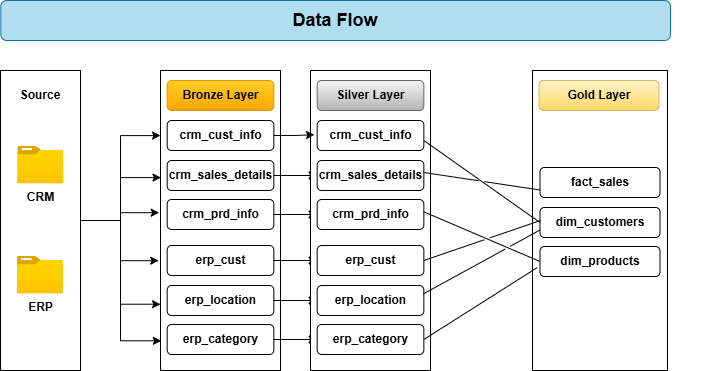

The diagram above was exported from draw.io. Its source (the exported page's mxGraphModel, read from the mxfile embedded in the PNG):
<mxGraphModel dx="772" dy="501" grid="1" gridSize="10" guides="1" tooltips="1" connect="1" arrows="1" fold="1" page="1" pageScale="1" pageWidth="850" pageHeight="1100" math="0" shadow="0">
  <root>
    <mxCell id="0" />
    <mxCell id="1" parent="0" />
    <mxCell id="MGTK8R0EWNQ-uTqi8eFL-27" connectable="0" parent="1" style="group" value="" vertex="1">
      <mxGeometry height="370" width="710" x="40" y="50" as="geometry" />
    </mxCell>
    <mxCell id="MGTK8R0EWNQ-uTqi8eFL-1" parent="MGTK8R0EWNQ-uTqi8eFL-27" style="rounded=0;whiteSpace=wrap;html=1;" value="" vertex="1">
      <mxGeometry height="300" width="80" y="70" as="geometry" />
    </mxCell>
    <mxCell id="MGTK8R0EWNQ-uTqi8eFL-2" parent="MGTK8R0EWNQ-uTqi8eFL-27" style="image;aspect=fixed;html=1;points=[];align=center;fontSize=12;image=img/lib/azure2/general/Folder_Blank.svg;" value="&lt;b&gt;CRM&lt;/b&gt;" vertex="1">
      <mxGeometry height="37.33333333333334" width="46" x="17.333333333333332" y="146" as="geometry" />
    </mxCell>
    <mxCell id="MGTK8R0EWNQ-uTqi8eFL-3" parent="MGTK8R0EWNQ-uTqi8eFL-27" style="image;aspect=fixed;html=1;points=[];align=center;fontSize=12;image=img/lib/azure2/general/Folder_Blank.svg;" value="&lt;b&gt;ERP&lt;/b&gt;" vertex="1">
      <mxGeometry height="37.33333333333334" width="46" x="16.999999999999996" y="256" as="geometry" />
    </mxCell>
    <mxCell id="MGTK8R0EWNQ-uTqi8eFL-4" parent="MGTK8R0EWNQ-uTqi8eFL-27" style="rounded=0;whiteSpace=wrap;html=1;" value="" vertex="1">
      <mxGeometry height="300" width="120" x="160" y="70" as="geometry" />
    </mxCell>
    <mxCell id="MGTK8R0EWNQ-uTqi8eFL-5" parent="MGTK8R0EWNQ-uTqi8eFL-27" style="rounded=1;whiteSpace=wrap;html=1;fillColor=#ffcd28;gradientColor=#ffa500;strokeColor=#d79b00;" value="&lt;b&gt;Bronze Layer&lt;/b&gt;" vertex="1">
      <mxGeometry height="30" width="106.66666666666666" x="166.66666666666666" y="80" as="geometry" />
    </mxCell>
    <mxCell id="MGTK8R0EWNQ-uTqi8eFL-6" parent="MGTK8R0EWNQ-uTqi8eFL-27" style="rounded=1;whiteSpace=wrap;html=1;" value="&lt;b&gt;crm_cust_info&lt;/b&gt;" vertex="1">
      <mxGeometry height="30" width="106.66666666666666" x="166.66666666666666" y="120" as="geometry" />
    </mxCell>
    <mxCell id="MGTK8R0EWNQ-uTqi8eFL-42" edge="1" parent="MGTK8R0EWNQ-uTqi8eFL-27" source="MGTK8R0EWNQ-uTqi8eFL-7" style="edgeStyle=orthogonalEdgeStyle;rounded=0;orthogonalLoop=1;jettySize=auto;html=1;entryX=0;entryY=0.5;entryDx=0;entryDy=0;" target="MGTK8R0EWNQ-uTqi8eFL-35">
      <mxGeometry relative="1" as="geometry" />
    </mxCell>
    <mxCell id="MGTK8R0EWNQ-uTqi8eFL-7" parent="MGTK8R0EWNQ-uTqi8eFL-27" style="rounded=1;whiteSpace=wrap;html=1;" value="&lt;b&gt;crm_sales_details&lt;/b&gt;" vertex="1">
      <mxGeometry height="30" width="106.66666666666666" x="166.66666666666666" y="160" as="geometry" />
    </mxCell>
    <mxCell id="MGTK8R0EWNQ-uTqi8eFL-43" edge="1" parent="MGTK8R0EWNQ-uTqi8eFL-27" source="MGTK8R0EWNQ-uTqi8eFL-8" style="edgeStyle=orthogonalEdgeStyle;rounded=0;orthogonalLoop=1;jettySize=auto;html=1;entryX=0;entryY=0.5;entryDx=0;entryDy=0;" target="MGTK8R0EWNQ-uTqi8eFL-36">
      <mxGeometry relative="1" as="geometry" />
    </mxCell>
    <mxCell id="MGTK8R0EWNQ-uTqi8eFL-8" parent="MGTK8R0EWNQ-uTqi8eFL-27" style="rounded=1;whiteSpace=wrap;html=1;" value="&lt;b&gt;crm_prd_info&lt;/b&gt;" vertex="1">
      <mxGeometry height="30" width="106.66666666666666" x="166.66666666666666" y="199" as="geometry" />
    </mxCell>
    <mxCell id="MGTK8R0EWNQ-uTqi8eFL-46" edge="1" parent="MGTK8R0EWNQ-uTqi8eFL-27" source="MGTK8R0EWNQ-uTqi8eFL-9" style="edgeStyle=orthogonalEdgeStyle;rounded=0;orthogonalLoop=1;jettySize=auto;html=1;entryX=0;entryY=0.5;entryDx=0;entryDy=0;" target="MGTK8R0EWNQ-uTqi8eFL-39">
      <mxGeometry relative="1" as="geometry" />
    </mxCell>
    <mxCell id="MGTK8R0EWNQ-uTqi8eFL-9" parent="MGTK8R0EWNQ-uTqi8eFL-27" style="rounded=1;whiteSpace=wrap;html=1;" value="&lt;b&gt;erp_category&lt;/b&gt;" vertex="1">
      <mxGeometry height="30" width="106.66666666666666" x="166.66666666666666" y="324" as="geometry" />
    </mxCell>
    <mxCell id="MGTK8R0EWNQ-uTqi8eFL-44" edge="1" parent="MGTK8R0EWNQ-uTqi8eFL-27" source="MGTK8R0EWNQ-uTqi8eFL-10" style="edgeStyle=orthogonalEdgeStyle;rounded=0;orthogonalLoop=1;jettySize=auto;html=1;entryX=0;entryY=0.5;entryDx=0;entryDy=0;" target="MGTK8R0EWNQ-uTqi8eFL-37">
      <mxGeometry relative="1" as="geometry" />
    </mxCell>
    <mxCell id="MGTK8R0EWNQ-uTqi8eFL-10" parent="MGTK8R0EWNQ-uTqi8eFL-27" style="rounded=1;whiteSpace=wrap;html=1;" value="&lt;b&gt;erp_cust&lt;/b&gt;" vertex="1">
      <mxGeometry height="30" width="106.66666666666666" x="166.66666666666666" y="245" as="geometry" />
    </mxCell>
    <mxCell id="MGTK8R0EWNQ-uTqi8eFL-45" edge="1" parent="MGTK8R0EWNQ-uTqi8eFL-27" source="MGTK8R0EWNQ-uTqi8eFL-11" style="edgeStyle=orthogonalEdgeStyle;rounded=0;orthogonalLoop=1;jettySize=auto;html=1;entryX=0;entryY=0.5;entryDx=0;entryDy=0;" target="MGTK8R0EWNQ-uTqi8eFL-38">
      <mxGeometry relative="1" as="geometry" />
    </mxCell>
    <mxCell id="MGTK8R0EWNQ-uTqi8eFL-11" parent="MGTK8R0EWNQ-uTqi8eFL-27" style="rounded=1;whiteSpace=wrap;html=1;" value="&lt;b&gt;erp_location&lt;/b&gt;" vertex="1">
      <mxGeometry height="30" width="106.66666666666666" x="166.66666666666666" y="285" as="geometry" />
    </mxCell>
    <mxCell id="MGTK8R0EWNQ-uTqi8eFL-20" edge="1" parent="MGTK8R0EWNQ-uTqi8eFL-27" source="MGTK8R0EWNQ-uTqi8eFL-1" style="edgeStyle=orthogonalEdgeStyle;rounded=0;orthogonalLoop=1;jettySize=auto;html=1;entryX=0;entryY=0.217;entryDx=0;entryDy=0;entryPerimeter=0;" target="MGTK8R0EWNQ-uTqi8eFL-4">
      <mxGeometry relative="1" as="geometry" />
    </mxCell>
    <mxCell id="MGTK8R0EWNQ-uTqi8eFL-21" edge="1" parent="MGTK8R0EWNQ-uTqi8eFL-27" source="MGTK8R0EWNQ-uTqi8eFL-1" style="edgeStyle=orthogonalEdgeStyle;rounded=0;orthogonalLoop=1;jettySize=auto;html=1;entryX=0.004;entryY=0.357;entryDx=0;entryDy=0;entryPerimeter=0;" target="MGTK8R0EWNQ-uTqi8eFL-4">
      <mxGeometry relative="1" as="geometry" />
    </mxCell>
    <mxCell id="MGTK8R0EWNQ-uTqi8eFL-22" edge="1" parent="MGTK8R0EWNQ-uTqi8eFL-27" source="MGTK8R0EWNQ-uTqi8eFL-1" style="edgeStyle=orthogonalEdgeStyle;rounded=0;orthogonalLoop=1;jettySize=auto;html=1;entryX=-0.011;entryY=0.474;entryDx=0;entryDy=0;entryPerimeter=0;" target="MGTK8R0EWNQ-uTqi8eFL-4">
      <mxGeometry relative="1" as="geometry" />
    </mxCell>
    <mxCell id="MGTK8R0EWNQ-uTqi8eFL-23" edge="1" parent="MGTK8R0EWNQ-uTqi8eFL-27" source="MGTK8R0EWNQ-uTqi8eFL-1" style="edgeStyle=orthogonalEdgeStyle;rounded=0;orthogonalLoop=1;jettySize=auto;html=1;entryX=-0.015;entryY=0.634;entryDx=0;entryDy=0;entryPerimeter=0;" target="MGTK8R0EWNQ-uTqi8eFL-4">
      <mxGeometry relative="1" as="geometry" />
    </mxCell>
    <mxCell id="MGTK8R0EWNQ-uTqi8eFL-24" edge="1" parent="MGTK8R0EWNQ-uTqi8eFL-27" source="MGTK8R0EWNQ-uTqi8eFL-1" style="edgeStyle=orthogonalEdgeStyle;rounded=0;orthogonalLoop=1;jettySize=auto;html=1;entryX=0;entryY=0.779;entryDx=0;entryDy=0;entryPerimeter=0;" target="MGTK8R0EWNQ-uTqi8eFL-4">
      <mxGeometry relative="1" as="geometry" />
    </mxCell>
    <mxCell id="MGTK8R0EWNQ-uTqi8eFL-25" edge="1" parent="MGTK8R0EWNQ-uTqi8eFL-27" source="MGTK8R0EWNQ-uTqi8eFL-1" style="edgeStyle=orthogonalEdgeStyle;rounded=0;orthogonalLoop=1;jettySize=auto;html=1;entryX=0.007;entryY=0.901;entryDx=0;entryDy=0;entryPerimeter=0;" target="MGTK8R0EWNQ-uTqi8eFL-4">
      <mxGeometry relative="1" as="geometry" />
    </mxCell>
    <mxCell id="MGTK8R0EWNQ-uTqi8eFL-26" parent="MGTK8R0EWNQ-uTqi8eFL-27" style="rounded=1;whiteSpace=wrap;html=1;fillColor=#b1ddf0;strokeColor=#10739e;" value="&lt;b&gt;&lt;font style=&quot;font-size: 18px;&quot;&gt;Data Flow&lt;/font&gt;&lt;/b&gt;" vertex="1">
      <mxGeometry height="40" width="669.67" x="0.33" as="geometry" />
    </mxCell>
    <mxCell id="MGTK8R0EWNQ-uTqi8eFL-31" parent="MGTK8R0EWNQ-uTqi8eFL-27" style="rounded=0;whiteSpace=wrap;html=1;strokeColor=none;fillColor=none;" value="&lt;b&gt;Source&lt;/b&gt;" vertex="1">
      <mxGeometry height="30" width="60" x="10.333333333333332" y="80" as="geometry" />
    </mxCell>
    <mxCell id="MGTK8R0EWNQ-uTqi8eFL-32" parent="MGTK8R0EWNQ-uTqi8eFL-27" style="rounded=1;whiteSpace=wrap;html=1;fillColor=#ffcd28;gradientColor=#ffa500;strokeColor=#d79b00;" value="&lt;b&gt;Bronze Layer&lt;/b&gt;" vertex="1">
      <mxGeometry height="30" width="106.66666666666666" x="316.66666666666663" y="80" as="geometry" />
    </mxCell>
    <mxCell id="MGTK8R0EWNQ-uTqi8eFL-33" parent="MGTK8R0EWNQ-uTqi8eFL-27" style="rounded=0;whiteSpace=wrap;html=1;" value="" vertex="1">
      <mxGeometry height="300" width="120" x="310" y="70" as="geometry" />
    </mxCell>
    <mxCell id="MGTK8R0EWNQ-uTqi8eFL-34" parent="MGTK8R0EWNQ-uTqi8eFL-27" style="rounded=1;whiteSpace=wrap;html=1;" value="&lt;b&gt;crm_cust_info&lt;/b&gt;" vertex="1">
      <mxGeometry height="30" width="106.66666666666666" x="316.66666666666663" y="120" as="geometry" />
    </mxCell>
    <mxCell id="MGTK8R0EWNQ-uTqi8eFL-35" parent="MGTK8R0EWNQ-uTqi8eFL-27" style="rounded=1;whiteSpace=wrap;html=1;" value="&lt;b&gt;crm_sales_details&lt;/b&gt;" vertex="1">
      <mxGeometry height="30" width="106.66666666666666" x="316.66666666666663" y="160" as="geometry" />
    </mxCell>
    <mxCell id="MGTK8R0EWNQ-uTqi8eFL-36" parent="MGTK8R0EWNQ-uTqi8eFL-27" style="rounded=1;whiteSpace=wrap;html=1;" value="&lt;b&gt;crm_prd_info&lt;/b&gt;" vertex="1">
      <mxGeometry height="30" width="106.66666666666666" x="316.66666666666663" y="199" as="geometry" />
    </mxCell>
    <mxCell id="MGTK8R0EWNQ-uTqi8eFL-37" parent="MGTK8R0EWNQ-uTqi8eFL-27" style="rounded=1;whiteSpace=wrap;html=1;" value="&lt;b&gt;erp_cust&lt;/b&gt;" vertex="1">
      <mxGeometry height="30" width="106.66666666666666" x="316.66666666666663" y="245" as="geometry" />
    </mxCell>
    <mxCell id="MGTK8R0EWNQ-uTqi8eFL-38" parent="MGTK8R0EWNQ-uTqi8eFL-27" style="rounded=1;whiteSpace=wrap;html=1;" value="&lt;b&gt;erp_location&lt;/b&gt;" vertex="1">
      <mxGeometry height="30" width="106.66666666666666" x="316.66666666666663" y="285" as="geometry" />
    </mxCell>
    <mxCell id="MGTK8R0EWNQ-uTqi8eFL-39" parent="MGTK8R0EWNQ-uTqi8eFL-27" style="rounded=1;whiteSpace=wrap;html=1;" value="&lt;b&gt;erp_category&lt;/b&gt;" vertex="1">
      <mxGeometry height="30" width="106.66666666666666" x="316.66666666666663" y="324" as="geometry" />
    </mxCell>
    <mxCell id="MGTK8R0EWNQ-uTqi8eFL-40" parent="MGTK8R0EWNQ-uTqi8eFL-27" style="rounded=1;whiteSpace=wrap;html=1;fillColor=#f5f5f5;gradientColor=#b3b3b3;strokeColor=#666666;" value="&lt;b&gt;Silver Layer&lt;/b&gt;" vertex="1">
      <mxGeometry height="30" width="106.66666666666666" x="316.66666666666663" y="80" as="geometry" />
    </mxCell>
    <mxCell id="MGTK8R0EWNQ-uTqi8eFL-41" edge="1" parent="MGTK8R0EWNQ-uTqi8eFL-27" source="MGTK8R0EWNQ-uTqi8eFL-6" style="edgeStyle=orthogonalEdgeStyle;rounded=0;orthogonalLoop=1;jettySize=auto;html=1;entryX=0.033;entryY=0.214;entryDx=0;entryDy=0;entryPerimeter=0;" target="MGTK8R0EWNQ-uTqi8eFL-33">
      <mxGeometry relative="1" as="geometry" />
    </mxCell>
    <mxCell id="MGTK8R0EWNQ-uTqi8eFL-64" connectable="0" parent="MGTK8R0EWNQ-uTqi8eFL-27" style="group" value="" vertex="1">
      <mxGeometry height="300" width="135" x="531" y="70" as="geometry" />
    </mxCell>
    <mxCell id="MGTK8R0EWNQ-uTqi8eFL-48" parent="MGTK8R0EWNQ-uTqi8eFL-64" style="rounded=0;whiteSpace=wrap;html=1;" value="" vertex="1">
      <mxGeometry height="300" width="135" x="1" as="geometry" />
    </mxCell>
    <mxCell id="MGTK8R0EWNQ-uTqi8eFL-49" parent="MGTK8R0EWNQ-uTqi8eFL-64" style="rounded=1;whiteSpace=wrap;html=1;fillColor=#fff2cc;gradientColor=#ffd966;strokeColor=#d6b656;" value="&lt;b&gt;Gold Layer&lt;/b&gt;" vertex="1">
      <mxGeometry height="30" width="120" x="7.499999999999958" y="10" as="geometry" />
    </mxCell>
    <mxCell id="MGTK8R0EWNQ-uTqi8eFL-50" parent="MGTK8R0EWNQ-uTqi8eFL-64" style="rounded=1;whiteSpace=wrap;html=1;" value="&lt;b&gt;fact_sales&lt;/b&gt;" vertex="1">
      <mxGeometry height="30" width="120" x="8.499999999999957" y="97" as="geometry" />
    </mxCell>
    <mxCell id="MGTK8R0EWNQ-uTqi8eFL-51" parent="MGTK8R0EWNQ-uTqi8eFL-64" style="rounded=1;whiteSpace=wrap;html=1;" value="&lt;b&gt;dim_customers&lt;/b&gt;" vertex="1">
      <mxGeometry height="30" width="120" x="8.499999999999957" y="137" as="geometry" />
    </mxCell>
    <mxCell id="MGTK8R0EWNQ-uTqi8eFL-52" parent="MGTK8R0EWNQ-uTqi8eFL-64" style="rounded=1;whiteSpace=wrap;html=1;" value="&lt;b&gt;dim_products&lt;/b&gt;" vertex="1">
      <mxGeometry height="30" width="120" x="8.499999999999957" y="176" as="geometry" />
    </mxCell>
    <mxCell id="MGTK8R0EWNQ-uTqi8eFL-67" edge="1" parent="MGTK8R0EWNQ-uTqi8eFL-27" style="endArrow=none;html=1;rounded=0;entryX=0;entryY=0.5;entryDx=0;entryDy=0;jumpStyle=gap;" target="MGTK8R0EWNQ-uTqi8eFL-51" value="">
      <mxGeometry height="50" relative="1" width="50" as="geometry">
        <mxPoint x="423.33" y="140" as="sourcePoint" />
        <mxPoint x="473.33000000000004" y="90" as="targetPoint" />
      </mxGeometry>
    </mxCell>
    <mxCell id="MGTK8R0EWNQ-uTqi8eFL-68" edge="1" parent="MGTK8R0EWNQ-uTqi8eFL-27" style="endArrow=none;html=1;rounded=0;entryX=0;entryY=0.75;entryDx=0;entryDy=0;jumpStyle=gap;" target="MGTK8R0EWNQ-uTqi8eFL-50" value="">
      <mxGeometry height="50" relative="1" width="50" as="geometry">
        <mxPoint x="423.33" y="172" as="sourcePoint" />
        <mxPoint x="540" y="214" as="targetPoint" />
      </mxGeometry>
    </mxCell>
    <mxCell id="MGTK8R0EWNQ-uTqi8eFL-69" edge="1" parent="MGTK8R0EWNQ-uTqi8eFL-27" style="endArrow=none;html=1;rounded=0;entryX=0;entryY=0.5;entryDx=0;entryDy=0;jumpStyle=gap;" target="MGTK8R0EWNQ-uTqi8eFL-52" value="">
      <mxGeometry height="50" relative="1" width="50" as="geometry">
        <mxPoint x="423.33" y="211.32999999999998" as="sourcePoint" />
        <mxPoint x="540" y="293.33" as="targetPoint" />
      </mxGeometry>
    </mxCell>
    <mxCell id="MGTK8R0EWNQ-uTqi8eFL-70" edge="1" parent="MGTK8R0EWNQ-uTqi8eFL-27" source="MGTK8R0EWNQ-uTqi8eFL-37" style="endArrow=none;html=1;rounded=0;exitX=1;exitY=0.5;exitDx=0;exitDy=0;jumpStyle=gap;" value="">
      <mxGeometry height="50" relative="1" width="50" as="geometry">
        <mxPoint x="423.33" y="243.65999999999997" as="sourcePoint" />
        <mxPoint x="540" y="220" as="targetPoint" />
      </mxGeometry>
    </mxCell>
    <mxCell id="MGTK8R0EWNQ-uTqi8eFL-71" edge="1" parent="MGTK8R0EWNQ-uTqi8eFL-27" style="endArrow=none;html=1;rounded=0;exitX=1;exitY=0.5;exitDx=0;exitDy=0;entryX=0;entryY=0.75;entryDx=0;entryDy=0;jumpStyle=gap;" target="MGTK8R0EWNQ-uTqi8eFL-51" value="">
      <mxGeometry height="50" relative="1" width="50" as="geometry">
        <mxPoint x="423" y="293.33" as="sourcePoint" />
        <mxPoint x="540" y="253.32999999999998" as="targetPoint" />
      </mxGeometry>
    </mxCell>
    <mxCell id="MGTK8R0EWNQ-uTqi8eFL-75" edge="1" parent="MGTK8R0EWNQ-uTqi8eFL-27" source="MGTK8R0EWNQ-uTqi8eFL-39" style="endArrow=none;html=1;rounded=0;exitX=1;exitY=0.5;exitDx=0;exitDy=0;entryX=0.035;entryY=0.657;entryDx=0;entryDy=0;entryPerimeter=0;jumpStyle=gap;" target="MGTK8R0EWNQ-uTqi8eFL-48" value="">
      <mxGeometry height="50" relative="1" width="50" as="geometry">
        <mxPoint x="423" y="325" as="sourcePoint" />
        <mxPoint x="540" y="285" as="targetPoint" />
      </mxGeometry>
    </mxCell>
  </root>
</mxGraphModel>